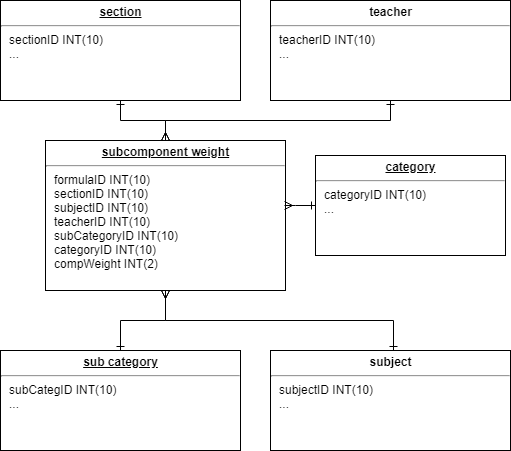

The diagram above was exported from draw.io. Its source (the exported page's mxGraphModel, read from the mxfile embedded in the PNG):
<mxGraphModel dx="2380" dy="1265" grid="1" gridSize="10" guides="1" tooltips="1" connect="1" arrows="1" fold="1" page="1" pageScale="1" pageWidth="1100" pageHeight="850" background="#ffffff" math="0" shadow="0">
  <root>
    <mxCell id="0" />
    <mxCell id="1" parent="0" />
    <mxCell id="24794b860abc3c2d-19" value="&lt;p style=&quot;margin: 0px ; margin-top: 4px ; text-align: center ; text-decoration: underline&quot;&gt;&lt;b&gt;subcomponent weight&lt;/b&gt;&lt;/p&gt;&lt;hr&gt;&lt;p style=&quot;margin: 0px ; margin-left: 8px&quot;&gt;formulaID INT(10)&lt;/p&gt;&lt;p style=&quot;margin: 0px ; margin-left: 8px&quot;&gt;sectionID INT(10)&lt;/p&gt;&lt;p style=&quot;margin: 0px ; margin-left: 8px&quot;&gt;subjectID INT(10)&lt;/p&gt;&lt;p style=&quot;margin: 0px ; margin-left: 8px&quot;&gt;teacherID INT(10)&lt;/p&gt;&lt;p style=&quot;margin: 0px ; margin-left: 8px&quot;&gt;subCategoryID INT(10)&lt;/p&gt;&lt;p style=&quot;margin: 0px ; margin-left: 8px&quot;&gt;categoryID INT(10)&lt;/p&gt;&lt;p style=&quot;margin: 0px ; margin-left: 8px&quot;&gt;compWeight INT(2)&lt;/p&gt;" style="verticalAlign=top;align=left;overflow=fill;fontSize=12;fontFamily=Helvetica;html=1;rounded=0;shadow=0;comic=0;labelBackgroundColor=none;strokeColor=#000000;strokeWidth=1;fillColor=#ffffff;" parent="1" vertex="1">
      <mxGeometry x="340" y="310" width="240" height="150" as="geometry" />
    </mxCell>
    <mxCell id="xxNEn4hgK2yrGGPEbagw-1" value="&lt;p style=&quot;margin: 0px ; margin-top: 4px ; text-align: center ; text-decoration: underline&quot;&gt;&lt;b&gt;sub category&lt;/b&gt;&lt;/p&gt;&lt;hr&gt;&lt;p style=&quot;margin: 0px ; margin-left: 8px&quot;&gt;subCategID INT(10)&lt;/p&gt;&lt;p style=&quot;margin: 0px ; margin-left: 8px&quot;&gt;...&lt;/p&gt;" style="verticalAlign=top;align=left;overflow=fill;fontSize=12;fontFamily=Helvetica;html=1;rounded=0;shadow=0;comic=0;labelBackgroundColor=none;strokeColor=#000000;strokeWidth=1;fillColor=#ffffff;" parent="1" vertex="1">
      <mxGeometry x="295" y="520" width="240" height="100" as="geometry" />
    </mxCell>
    <mxCell id="xxNEn4hgK2yrGGPEbagw-2" value="&lt;p style=&quot;margin: 4px 0px 0px ; text-align: center&quot;&gt;&lt;b&gt;subject&lt;/b&gt;&lt;/p&gt;&lt;hr&gt;&lt;p style=&quot;margin: 0px 0px 0px 8px&quot;&gt;subjectID INT(10)&lt;/p&gt;&lt;p style=&quot;margin: 0px 0px 0px 8px&quot;&gt;...&lt;/p&gt;" style="verticalAlign=top;align=left;overflow=fill;fontSize=12;fontFamily=Helvetica;html=1;rounded=0;shadow=0;comic=0;labelBackgroundColor=none;strokeColor=#000000;strokeWidth=1;fillColor=#ffffff;" parent="1" vertex="1">
      <mxGeometry x="565" y="520" width="240" height="100" as="geometry" />
    </mxCell>
    <mxCell id="xxNEn4hgK2yrGGPEbagw-3" value="" style="endArrow=ERmany;html=1;entryX=0.5;entryY=1;entryDx=0;entryDy=0;edgeStyle=orthogonalEdgeStyle;rounded=0;exitX=0.5;exitY=0;exitDx=0;exitDy=0;startArrow=ERone;startFill=0;endFill=0;" parent="1" source="xxNEn4hgK2yrGGPEbagw-1" target="24794b860abc3c2d-19" edge="1">
      <mxGeometry width="50" height="50" relative="1" as="geometry">
        <mxPoint x="300" y="690" as="sourcePoint" />
        <mxPoint x="350" y="640" as="targetPoint" />
        <Array as="points">
          <mxPoint x="415" y="490" />
          <mxPoint x="460" y="490" />
        </Array>
      </mxGeometry>
    </mxCell>
    <mxCell id="xxNEn4hgK2yrGGPEbagw-4" value="" style="endArrow=ERmany;html=1;edgeStyle=orthogonalEdgeStyle;rounded=0;exitX=0.513;exitY=-0.004;exitDx=0;exitDy=0;startArrow=ERone;startFill=0;endFill=0;exitPerimeter=0;" parent="1" source="xxNEn4hgK2yrGGPEbagw-2" edge="1">
      <mxGeometry width="50" height="50" relative="1" as="geometry">
        <mxPoint x="420" y="520" as="sourcePoint" />
        <mxPoint x="460" y="460" as="targetPoint" />
        <Array as="points">
          <mxPoint x="688" y="490" />
          <mxPoint x="460" y="490" />
          <mxPoint x="460" y="460" />
        </Array>
      </mxGeometry>
    </mxCell>
    <mxCell id="-XB1bp937jAeeui_yaHJ-1" value="&lt;p style=&quot;margin: 4px 0px 0px ; text-align: center&quot;&gt;&lt;b&gt;teacher&lt;/b&gt;&lt;/p&gt;&lt;hr&gt;&lt;p style=&quot;margin: 0px 0px 0px 8px&quot;&gt;teacherID INT(10)&lt;/p&gt;&lt;p style=&quot;margin: 0px 0px 0px 8px&quot;&gt;...&lt;/p&gt;" style="verticalAlign=top;align=left;overflow=fill;fontSize=12;fontFamily=Helvetica;html=1;rounded=0;shadow=0;comic=0;labelBackgroundColor=none;strokeColor=#000000;strokeWidth=1;fillColor=#ffffff;" parent="1" vertex="1">
      <mxGeometry x="565" y="170" width="240" height="100" as="geometry" />
    </mxCell>
    <mxCell id="-XB1bp937jAeeui_yaHJ-2" value="&lt;p style=&quot;margin: 0px ; margin-top: 4px ; text-align: center ; text-decoration: underline&quot;&gt;&lt;b&gt;section&lt;/b&gt;&lt;/p&gt;&lt;hr&gt;&lt;p style=&quot;margin: 0px ; margin-left: 8px&quot;&gt;sectionID INT(10)&lt;/p&gt;&lt;p style=&quot;margin: 0px ; margin-left: 8px&quot;&gt;...&lt;/p&gt;" style="verticalAlign=top;align=left;overflow=fill;fontSize=12;fontFamily=Helvetica;html=1;rounded=0;shadow=0;comic=0;labelBackgroundColor=none;strokeColor=#000000;strokeWidth=1;fillColor=#ffffff;" parent="1" vertex="1">
      <mxGeometry x="295" y="170" width="240" height="100" as="geometry" />
    </mxCell>
    <mxCell id="-XB1bp937jAeeui_yaHJ-3" value="" style="endArrow=ERmany;html=1;edgeStyle=orthogonalEdgeStyle;rounded=0;exitX=0.5;exitY=1;exitDx=0;exitDy=0;startArrow=ERone;startFill=0;endFill=0;" parent="1" source="-XB1bp937jAeeui_yaHJ-2" edge="1">
      <mxGeometry width="50" height="50" relative="1" as="geometry">
        <mxPoint x="300" y="340" as="sourcePoint" />
        <mxPoint x="460" y="310" as="targetPoint" />
        <Array as="points">
          <mxPoint x="415" y="290" />
          <mxPoint x="460" y="290" />
          <mxPoint x="460" y="310" />
        </Array>
      </mxGeometry>
    </mxCell>
    <mxCell id="-XB1bp937jAeeui_yaHJ-4" value="" style="endArrow=ERmany;html=1;edgeStyle=orthogonalEdgeStyle;rounded=0;exitX=0.5;exitY=1;exitDx=0;exitDy=0;startArrow=ERone;startFill=0;endFill=0;" parent="1" source="-XB1bp937jAeeui_yaHJ-1" edge="1">
      <mxGeometry width="50" height="50" relative="1" as="geometry">
        <mxPoint x="420" y="170" as="sourcePoint" />
        <mxPoint x="460" y="310" as="targetPoint" />
      </mxGeometry>
    </mxCell>
    <mxCell id="-XB1bp937jAeeui_yaHJ-7" value="&lt;p style=&quot;margin: 0px ; margin-top: 4px ; text-align: center ; text-decoration: underline&quot;&gt;&lt;b&gt;category&lt;/b&gt;&lt;/p&gt;&lt;hr&gt;&lt;p style=&quot;margin: 0px ; margin-left: 8px&quot;&gt;categoryID INT(10)&lt;/p&gt;&lt;p style=&quot;margin: 0px ; margin-left: 8px&quot;&gt;...&lt;/p&gt;" style="verticalAlign=top;align=left;overflow=fill;fontSize=12;fontFamily=Helvetica;html=1;rounded=0;shadow=0;comic=0;labelBackgroundColor=none;strokeColor=#000000;strokeWidth=1;fillColor=#ffffff;" parent="1" vertex="1">
      <mxGeometry x="610" y="325" width="190" height="100" as="geometry" />
    </mxCell>
    <mxCell id="-XB1bp937jAeeui_yaHJ-8" value="" style="endArrow=ERmany;html=1;edgeStyle=orthogonalEdgeStyle;rounded=0;exitX=0;exitY=0.5;exitDx=0;exitDy=0;startArrow=ERone;startFill=0;endFill=0;entryX=0.997;entryY=0.436;entryDx=0;entryDy=0;entryPerimeter=0;" parent="1" source="-XB1bp937jAeeui_yaHJ-7" target="24794b860abc3c2d-19" edge="1">
      <mxGeometry width="50" height="50" relative="1" as="geometry">
        <mxPoint x="698" y="530" as="sourcePoint" />
        <mxPoint x="470" y="470" as="targetPoint" />
        <Array as="points">
          <mxPoint x="590" y="375" />
          <mxPoint x="590" y="375" />
        </Array>
      </mxGeometry>
    </mxCell>
  </root>
</mxGraphModel>